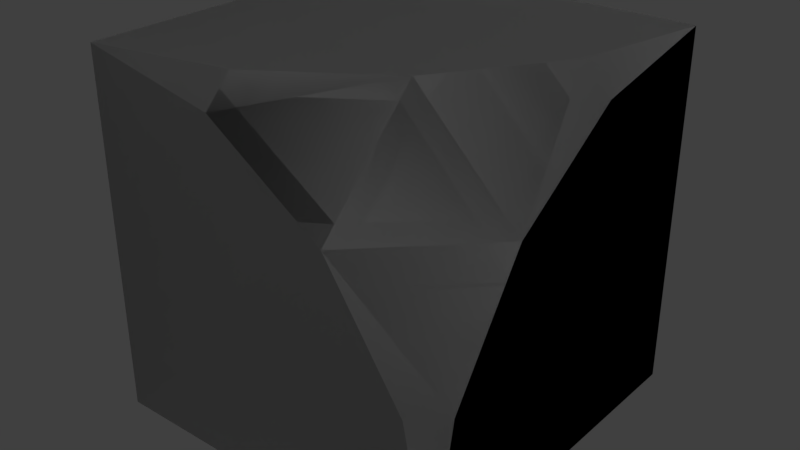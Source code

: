 # Source: Medium_Inner_Round.blend  (saved by Blender 2.79.0; exported with 4.5.12 LTS)
import bpy
from mathutils import Matrix  # noqa: F401  (used for matrix-valued properties, if any)

bpy.ops.wm.read_factory_settings(use_empty=True)
scene = bpy.context.scene
scene.name = 'Scene'

# ---- collections
col_collection_1 = bpy.data.collections.new('Collection 1'); scene.collection.children.link(col_collection_1)

# ---- materials (node trees are filled in below, after node groups)
mat_rc_inner_round_001 = bpy.data.materials.new('RC_Inner_Round.001')
mat_rc_inner_round_001.alpha_threshold = 0.0
mat_rc_inner_round_001.use_transparent_shadow = False
mat_rc_inner_round_001.roughness = 0.5
mat_rc_inner_round = bpy.data.materials.new('RC_Inner_Round')
mat_rc_inner_round.alpha_threshold = 0.0
mat_rc_inner_round.use_transparent_shadow = False
mat_rc_inner_round.roughness = 0.5

# ---- material node trees

# ---- world
world_world = bpy.data.worlds.new('World'); scene.world = world_world
world_world.color = (0.05088, 0.05088, 0.05088)
world_world.use_sun_shadow = False
world_world.sun_shadow_jitter_overblur = 0.0
world_world.cycles.sampling_method = 'MANUAL'

# ---- lights
light_lamp = bpy.data.lights.new('Lamp', 'POINT')
light_lamp.transmission_factor = 0.0
light_lamp.cutoff_distance = 30.0
light_lamp.energy = 100.0
light_lamp.shadow_buffer_clip_start = 1.001
light_lamp.shadow_soft_size = 0.1
light_lamp.shadow_maximum_resolution = 0.006
light_lamp.use_absolute_resolution = True

# ---- meshes
me_rc_inner_round_001 = bpy.data.meshes.new('RC_Inner_Round.001')
me_rc_inner_round_001.from_pydata([(-0.1173, 0.4239, 0.5), (-0.5, 0.5, 0.5), (-0.5, -0.5001, 0.5), (0.2071, 0.2071, 0.5), (0.4239, -0.1173, 0.5), (0.5, -0.5, 0.5), (0.5, 0.4239, -0.1173), (0.5, -0.5001, -0.5), (0.5, 0.5, -0.5), (0.5, 0.2071, 0.2071), (0.5, -0.1173, 0.4239), (0.5, -0.5, 0.5), (-0.5, 0.5, -0.5), (-0.5, -0.5001, -0.5), (-0.5, -0.5001, 0.5), (-0.5, 0.5, 0.5), (0.5, 0.5, -0.5), (0.5, -0.5001, -0.5), (-0.5, -0.5001, -0.5), (-0.5, 0.5, -0.5), (-0.5, -0.5001, -0.5), (0.5, -0.5001, -0.5), (0.5, -0.5, 0.5), (-0.5, -0.5001, 0.5), (-0.1173, 0.5, 0.4239), (-0.5, 0.5, -0.5), (-0.5, 0.5, 0.5), (0.2071, 0.5, 0.2071), (0.4239, 0.5, -0.1173), (0.5, 0.5, -0.5), (0.5, 0.2071, 0.2071), (0.2071, 0.5, 0.2071), (0.2071, 0.2071, 0.5), (0.4239, 0.5, -0.1173), (0.5, 0.4239, -0.1173), (0.5, 0.5, -0.5), (-0.1173, 0.4239, 0.5), (-0.1173, 0.5, 0.4239), (-0.5, 0.5, 0.5), (0.5, -0.1173, 0.4239), (0.4239, -0.1173, 0.5), (0.5, -0.5, 0.5)], [], [(0, 1, 2), (3, 0, 2), (4, 3, 2), (5, 4, 2), (6, 7, 8), (9, 7, 6), (10, 7, 9), (11, 7, 10), (12, 13, 14), (12, 14, 15), (16, 17, 18), (16, 18, 19), (20, 21, 22), (20, 22, 23), (24, 25, 26), (27, 25, 24), (28, 25, 27), (29, 25, 28), (30, 31, 32), (30, 33, 31), (30, 34, 33), (34, 35, 33), (31, 36, 32), (31, 37, 36), (37, 38, 36), (39, 30, 32), (39, 32, 40), (39, 40, 41)])
me_rc_inner_round_001.polygons.foreach_set('use_smooth', [True] * 28)
_k = set([(0, 1), (0, 3), (1, 2), (2, 5), (3, 4), (4, 5), (6, 8), (6, 9), (7, 8), (7, 11), (9, 10), (10, 11), (12, 13), (12, 15), (13, 14), (14, 15), (16, 17), (16, 19), (17, 18), (18, 19), (20, 21), (20, 23), (21, 22), (22, 23), (24, 26), (24, 27), (25, 26), (25, 29), (27, 28), (28, 29), (30, 34), (30, 39), (31, 33), (31, 37), (32, 36), (32, 40), (33, 35), (34, 35), (36, 38), (37, 38), (39, 41), (40, 41)])
me_rc_inner_round_001.attributes.new('sharp_edge', 'BOOLEAN', 'EDGE').data.foreach_set('value', [ (min(e.vertices), max(e.vertices)) in _k for e in me_rc_inner_round_001.edges])
_uv = me_rc_inner_round_001.uv_layers.new(name='UVMap')
_uv.uv.foreach_set('vector', [0.9257, 0.6467, 0.9862, 0.6347, 0.9862, 0.7923, 0.8747, 0.6808, 0.9257, 0.6467, 0.9862, 0.7923, 0.8405, 0.7319, 0.8747, 0.6808, 0.9862, 0.7923, 0.8285, 0.7923, 0.8405, 0.7319, 0.9862, 0.7923, 0.8405, 0.7319, 0.9862, 0.7923, 0.8285, 0.7923, 0.8747, 0.6808, 0.9862, 0.7923, 0.8405, 0.7319, 0.9257, 0.6467, 0.9862, 0.7923, 0.8747, 0.6808, 0.9862, 0.6347, 0.9862, 0.7923, 0.9257, 0.6467, 0.9862, 0.8272, 0.9862, 0.9852, 0.8283, 0.9852, 0.9862, 0.8272, 0.8283, 0.9852, 0.8283, 0.8272, 0.9862, 0.8272, 0.9862, 0.9852, 0.8283, 0.9852, 0.9862, 0.8272, 0.8283, 0.9852, 0.8283, 0.8272, 0.8283, 0.9852, 0.8283, 0.8272, 0.9862, 0.8272, 0.8283, 0.9852, 0.9862, 0.8272, 0.9862, 0.9852, 0.8405, 0.7319, 0.9862, 0.7923, 0.8285, 0.7923, 0.8747, 0.6808, 0.9862, 0.7923, 0.8405, 0.7319, 0.9257, 0.6467, 0.9862, 0.7923, 0.8747, 0.6808, 0.9862, 0.6347, 0.9862, 0.7923, 0.9257, 0.6467, 0.7839, 0.6453, 0.8137, 0.5937, 0.8436, 0.6453, 0.7839, 0.6453, 0.7579, 0.587, 0.8137, 0.5937, 0.7839, 0.6453, 0.7502, 0.6004, 0.7579, 0.587, 0.7502, 0.6004, 0.73, 0.581, 0.7579, 0.587, 0.8137, 0.5937, 0.8773, 0.6004, 0.8436, 0.6453, 0.8137, 0.5937, 0.8695, 0.587, 0.8773, 0.6004, 0.8695, 0.587, 0.8925, 0.5818, 0.8773, 0.6004, 0.806, 0.697, 0.7839, 0.6453, 0.8436, 0.6453, 0.806, 0.697, 0.8436, 0.6453, 0.8215, 0.697, 0.806, 0.697, 0.8215, 0.697, 0.8137, 0.7254])
me_rc_inner_round_001.materials.append(mat_rc_inner_round_001)
me_rc_inner_round_001.use_remesh_preserve_volume = False
me_rc_inner_round_001.use_remesh_preserve_attributes = False
me_rc_inner_round_001.use_mirror_vertex_groups = False
me_rc_inner_round_001.update()
me_rc_inner_round_001.normals_split_custom_set([tuple(v) for v in zip(*[iter([7.787e-08, 0.0, 1.0, 0.0, 0.0, 1.0, 3.894e-08, 0.0, 1.0, 7.788e-08, 0.0, 1.0, 7.787e-08, 0.0, 1.0, 3.894e-08, 0.0, 1.0, 0.0, 0.0, 1.0, 7.788e-08, 0.0, 1.0, 3.894e-08, 0.0, 1.0, 0.0, 0.0, 1.0, 0.0, 0.0, 1.0, 3.894e-08, 0.0, 1.0, 1.0, -3.853e-08, 0.0, 1.0, 1.967e-08, 0.0, 1.0, 8.175e-10, 0.0, 1.0, 3.894e-08, 0.0, 1.0, 1.967e-08, 0.0, 1.0, -3.853e-08, 0.0, 1.0, 7.788e-08, 0.0, 1.0, 1.967e-08, 0.0, 1.0, 3.894e-08, 0.0, 1.0, 0.0, 0.0, 1.0, 1.967e-08, 0.0, 1.0, 7.788e-08, 0.0, -1.0, 0.0, 0.0, -1.0, 0.0, 0.0, -1.0, 0.0, 0.0, -1.0, 0.0, 0.0, -1.0, 0.0, 0.0, -1.0, 0.0, 0.0, 1.925e-05, -6.393e-06, -1.0, 0.0, 1.284e-05, -1.0, 1.925e-05, -6.392e-06, -1.0, 1.925e-05, -6.393e-06, -1.0, 1.925e-05, -6.392e-06, -1.0, 3.85e-05, -2.563e-05, -1.0, 3.847e-05, -1.0, 3.844e-05, 0.0, -1.0, 7.689e-05, 3.847e-05, -1.0, 3.844e-05, 3.847e-05, -1.0, 3.844e-05, 3.847e-05, -1.0, 3.844e-05, 7.695e-05, -1.0, 0.0, 0.0, 1.0, 0.0, 0.0, 1.0, 0.0, 0.0, 1.0, 0.0, 0.0, 1.0, 0.0, 0.0, 1.0, 0.0, 0.0, 1.0, 0.0, 0.0, 1.0, 0.0, 0.0, 1.0, 0.0, 0.0, 1.0, 0.0, 0.0, 1.0, 0.0, 0.0, 1.0, 0.0, 0.0, 1.0, 0.0, 0.6288, 0.5498, 0.5498, 0.5498, 0.6288, 0.5498, 0.5498, 0.5498, 0.6288, 0.6288, 0.5498, 0.5498, 0.6513, 0.6513, 0.3893, 0.5498, 0.6288, 0.5498, 0.6288, 0.5498, 0.5498, 0.6513, 0.6513, 0.3893, 0.6513, 0.6513, 0.3893, 0.6513, 0.6513, 0.3893, 0.7002, 0.7002, 0.1393, 0.6513, 0.6513, 0.3893, 0.5498, 0.6288, 0.5498, 0.3893, 0.6513, 0.6513, 0.5498, 0.5498, 0.6288, 0.5498, 0.6288, 0.5498, 0.3893, 0.6513, 0.6513, 0.3893, 0.6513, 0.6513, 0.3893, 0.6513, 0.6513, 0.1393, 0.7002, 0.7002, 0.3893, 0.6513, 0.6513, 0.6513, 0.3893, 0.6513, 0.6288, 0.5498, 0.5498, 0.5498, 0.5498, 0.6288, 0.6513, 0.3893, 0.6513, 0.5498, 0.5498, 0.6288, 0.6513, 0.3893, 0.6513, 0.6513, 0.3893, 0.6513, 0.6513, 0.3893, 0.6513, 0.7002, 0.1393, 0.7002])] * 3)])
me_rc_inner_round = bpy.data.meshes.new('RC_Inner_Round')
me_rc_inner_round.from_pydata([(-0.1173, 0.4239, 0.5), (-0.5, 0.5, 0.5), (-0.5, -0.5001, 0.5), (0.2071, 0.2071, 0.5), (0.4239, -0.1173, 0.5), (0.5, -0.5, 0.5), (0.5, 0.4239, -0.1173), (0.5, -0.5001, -0.5), (0.5, 0.5, -0.5), (0.5, 0.2071, 0.2071), (0.5, -0.1173, 0.4239), (0.5, -0.5, 0.5), (-0.5, 0.5, -0.5), (-0.5, -0.5001, -0.5), (-0.5, -0.5001, 0.5), (-0.5, 0.5, 0.5), (0.5, 0.5, -0.5), (0.5, -0.5001, -0.5), (-0.5, -0.5001, -0.5), (-0.5, 0.5, -0.5), (-0.5, -0.5001, -0.5), (0.5, -0.5001, -0.5), (0.5, -0.5, 0.5), (-0.5, -0.5001, 0.5), (-0.1173, 0.5, 0.4239), (-0.5, 0.5, -0.5), (-0.5, 0.5, 0.5), (0.2071, 0.5, 0.2071), (0.4239, 0.5, -0.1173), (0.5, 0.5, -0.5), (0.5, 0.2071, 0.2071), (0.2071, 0.5, 0.2071), (0.2071, 0.2071, 0.5), (0.4239, 0.5, -0.1173), (0.5, 0.4239, -0.1173), (0.5, 0.5, -0.5), (-0.1173, 0.4239, 0.5), (-0.1173, 0.5, 0.4239), (-0.5, 0.5, 0.5), (0.5, -0.1173, 0.4239), (0.4239, -0.1173, 0.5), (0.5, -0.5, 0.5)], [], [(0, 1, 2), (3, 0, 2), (4, 3, 2), (5, 4, 2), (6, 7, 8), (9, 7, 6), (10, 7, 9), (11, 7, 10), (12, 13, 14), (12, 14, 15), (16, 17, 18), (16, 18, 19), (20, 21, 22), (20, 22, 23), (24, 25, 26), (27, 25, 24), (28, 25, 27), (29, 25, 28), (30, 31, 32), (30, 33, 31), (30, 34, 33), (34, 35, 33), (31, 36, 32), (31, 37, 36), (37, 38, 36), (39, 30, 32), (39, 32, 40), (39, 40, 41)])
me_rc_inner_round.polygons.foreach_set('use_smooth', [True] * 28)
_k = set([(0, 1), (0, 3), (1, 2), (2, 5), (3, 4), (4, 5), (6, 8), (6, 9), (7, 8), (7, 11), (9, 10), (10, 11), (12, 13), (12, 15), (13, 14), (14, 15), (16, 17), (16, 19), (17, 18), (18, 19), (20, 21), (20, 23), (21, 22), (22, 23), (24, 26), (24, 27), (25, 26), (25, 29), (27, 28), (28, 29), (30, 34), (30, 39), (31, 33), (31, 37), (32, 36), (32, 40), (33, 35), (34, 35), (36, 38), (37, 38), (39, 41), (40, 41)])
me_rc_inner_round.attributes.new('sharp_edge', 'BOOLEAN', 'EDGE').data.foreach_set('value', [ (min(e.vertices), max(e.vertices)) in _k for e in me_rc_inner_round.edges])
_uv = me_rc_inner_round.uv_layers.new(name='UVMap')
_uv.uv.foreach_set('vector', [0.9257, 0.6467, 0.9862, 0.6347, 0.9862, 0.7923, 0.8747, 0.6808, 0.9257, 0.6467, 0.9862, 0.7923, 0.8405, 0.7319, 0.8747, 0.6808, 0.9862, 0.7923, 0.8285, 0.7923, 0.8405, 0.7319, 0.9862, 0.7923, 0.8405, 0.7319, 0.9862, 0.7923, 0.8285, 0.7923, 0.8747, 0.6808, 0.9862, 0.7923, 0.8405, 0.7319, 0.9257, 0.6467, 0.9862, 0.7923, 0.8747, 0.6808, 0.9862, 0.6347, 0.9862, 0.7923, 0.9257, 0.6467, 0.9862, 0.8272, 0.9862, 0.9852, 0.8283, 0.9852, 0.9862, 0.8272, 0.8283, 0.9852, 0.8283, 0.8272, 0.9862, 0.8272, 0.9862, 0.9852, 0.8283, 0.9852, 0.9862, 0.8272, 0.8283, 0.9852, 0.8283, 0.8272, 0.8283, 0.9852, 0.8283, 0.8272, 0.9862, 0.8272, 0.8283, 0.9852, 0.9862, 0.8272, 0.9862, 0.9852, 0.8405, 0.7319, 0.9862, 0.7923, 0.8285, 0.7923, 0.8747, 0.6808, 0.9862, 0.7923, 0.8405, 0.7319, 0.9257, 0.6467, 0.9862, 0.7923, 0.8747, 0.6808, 0.9862, 0.6347, 0.9862, 0.7923, 0.9257, 0.6467, 0.7839, 0.6453, 0.8137, 0.5937, 0.8436, 0.6453, 0.7839, 0.6453, 0.7579, 0.587, 0.8137, 0.5937, 0.7839, 0.6453, 0.7502, 0.6004, 0.7579, 0.587, 0.7502, 0.6004, 0.73, 0.581, 0.7579, 0.587, 0.8137, 0.5937, 0.8773, 0.6004, 0.8436, 0.6453, 0.8137, 0.5937, 0.8695, 0.587, 0.8773, 0.6004, 0.8695, 0.587, 0.8925, 0.5818, 0.8773, 0.6004, 0.806, 0.697, 0.7839, 0.6453, 0.8436, 0.6453, 0.806, 0.697, 0.8436, 0.6453, 0.8215, 0.697, 0.806, 0.697, 0.8215, 0.697, 0.8137, 0.7254])
me_rc_inner_round.materials.append(mat_rc_inner_round)
me_rc_inner_round.use_remesh_preserve_volume = False
me_rc_inner_round.use_remesh_preserve_attributes = False
me_rc_inner_round.use_mirror_vertex_groups = False
me_rc_inner_round.update()
me_rc_inner_round.normals_split_custom_set([tuple(v) for v in zip(*[iter([7.787e-08, 0.0, 1.0, 0.0, 0.0, 1.0, 3.894e-08, 0.0, 1.0, 7.788e-08, 0.0, 1.0, 7.787e-08, 0.0, 1.0, 3.894e-08, 0.0, 1.0, 0.0, 0.0, 1.0, 7.788e-08, 0.0, 1.0, 3.894e-08, 0.0, 1.0, 0.0, 0.0, 1.0, 0.0, 0.0, 1.0, 3.894e-08, 0.0, 1.0, 1.0, -3.853e-08, 0.0, 1.0, 1.967e-08, 0.0, 1.0, 8.175e-10, 0.0, 1.0, 3.894e-08, 0.0, 1.0, 1.967e-08, 0.0, 1.0, -3.853e-08, 0.0, 1.0, 7.788e-08, 0.0, 1.0, 1.967e-08, 0.0, 1.0, 3.894e-08, 0.0, 1.0, 0.0, 0.0, 1.0, 1.967e-08, 0.0, 1.0, 7.788e-08, 0.0, -1.0, 0.0, 0.0, -1.0, 0.0, 0.0, -1.0, 0.0, 0.0, -1.0, 0.0, 0.0, -1.0, 0.0, 0.0, -1.0, 0.0, 0.0, 1.925e-05, -6.393e-06, -1.0, 0.0, 1.284e-05, -1.0, 1.925e-05, -6.392e-06, -1.0, 1.925e-05, -6.393e-06, -1.0, 1.925e-05, -6.392e-06, -1.0, 3.85e-05, -2.563e-05, -1.0, 3.847e-05, -1.0, 3.844e-05, 0.0, -1.0, 7.689e-05, 3.847e-05, -1.0, 3.844e-05, 3.847e-05, -1.0, 3.844e-05, 3.847e-05, -1.0, 3.844e-05, 7.695e-05, -1.0, 0.0, 0.0, 1.0, 0.0, 0.0, 1.0, 0.0, 0.0, 1.0, 0.0, 0.0, 1.0, 0.0, 0.0, 1.0, 0.0, 0.0, 1.0, 0.0, 0.0, 1.0, 0.0, 0.0, 1.0, 0.0, 0.0, 1.0, 0.0, 0.0, 1.0, 0.0, 0.0, 1.0, 0.0, 0.0, 1.0, 0.0, 0.6288, 0.5498, 0.5498, 0.5498, 0.6288, 0.5498, 0.5498, 0.5498, 0.6288, 0.6288, 0.5498, 0.5498, 0.6513, 0.6513, 0.3893, 0.5498, 0.6288, 0.5498, 0.6288, 0.5498, 0.5498, 0.6513, 0.6513, 0.3893, 0.6513, 0.6513, 0.3893, 0.6513, 0.6513, 0.3893, 0.7002, 0.7002, 0.1393, 0.6513, 0.6513, 0.3893, 0.5498, 0.6288, 0.5498, 0.3893, 0.6513, 0.6513, 0.5498, 0.5498, 0.6288, 0.5498, 0.6288, 0.5498, 0.3893, 0.6513, 0.6513, 0.3893, 0.6513, 0.6513, 0.3893, 0.6513, 0.6513, 0.1393, 0.7002, 0.7002, 0.3893, 0.6513, 0.6513, 0.6513, 0.3893, 0.6513, 0.6288, 0.5498, 0.5498, 0.5498, 0.5498, 0.6288, 0.6513, 0.3893, 0.6513, 0.5498, 0.5498, 0.6288, 0.6513, 0.3893, 0.6513, 0.6513, 0.3893, 0.6513, 0.6513, 0.3893, 0.6513, 0.7002, 0.1393, 0.7002])] * 3)])

# ---- objects
ob_rc_inner_round_001 = bpy.data.objects.new('RC_Inner_Round.001', me_rc_inner_round_001)
ob_rc_inner_round = bpy.data.objects.new('RC_Inner_Round', me_rc_inner_round)
ob_lamp = bpy.data.objects.new('Lamp', light_lamp)

# ---- transforms, parenting, visibility, modifiers, constraints
ob_rc_inner_round_001.location = (0.0, 0.0, 0.0)
ob_rc_inner_round_001.rotation_euler = (1.571, -0.0, 0.0)
ob_rc_inner_round_001.lineart.crease_threshold = 0.0
ob_rc_inner_round.location = (0.0, 0.0, 0.0)
ob_rc_inner_round.rotation_euler = (1.571, -0.0, 0.0)
ob_rc_inner_round.lineart.crease_threshold = 0.0
ob_lamp.location = (4.076, 1.005, 5.904)
ob_lamp.rotation_euler = (0.6503, 0.05522, 1.866)
ob_lamp.lock_rotations_4d = False
ob_lamp.empty_display_type = 'ARROWS'
ob_lamp.color = (0.0, 0.0, 0.0, 0.0)
ob_lamp.lineart.crease_threshold = 0.0

# ---- collection membership
col_collection_1.objects.link(ob_rc_inner_round_001)
col_collection_1.objects.link(ob_rc_inner_round)
col_collection_1.objects.link(ob_lamp)

# ---- scene / render settings (as saved in the file)
scene.frame_start = 1; scene.frame_end = 250; scene.frame_set(1)
scene.render.engine = 'BLENDER_EEVEE_NEXT'
scene.render.resolution_percentage = 50
scene.render.dither_intensity = 0.0
scene.cycles.use_denoising = False
scene.cycles.samples = 128
scene.cycles.sampling_pattern = 'TABULATED_SOBOL'
scene.cycles.use_adaptive_sampling = False
scene.cycles.use_light_tree = False
scene.cycles.blur_glossy = 0.0
scene.cycles.sample_clamp_indirect = 0.0
scene.view_settings.view_transform = 'Standard'
bpy.context.view_layer.update()

# ---- added for rendering (the .blend has no active camera): camera
cam_auto = bpy.data.cameras.new('AutoCamera')
cam_auto.lens = 50.0
cam_auto.sensor_width = 36.0
cam_auto.clip_end = 1000.0
ob_auto_camera = bpy.data.objects.new('AutoCamera', cam_auto)
scene.collection.objects.link(ob_auto_camera)
ob_auto_camera.location = (1.60256, -1.92309, 1.28204)
ob_auto_camera.rotation_euler = (1.09748, -7.21219e-08, 0.694738)
scene.camera = ob_auto_camera
bpy.context.view_layer.update()
